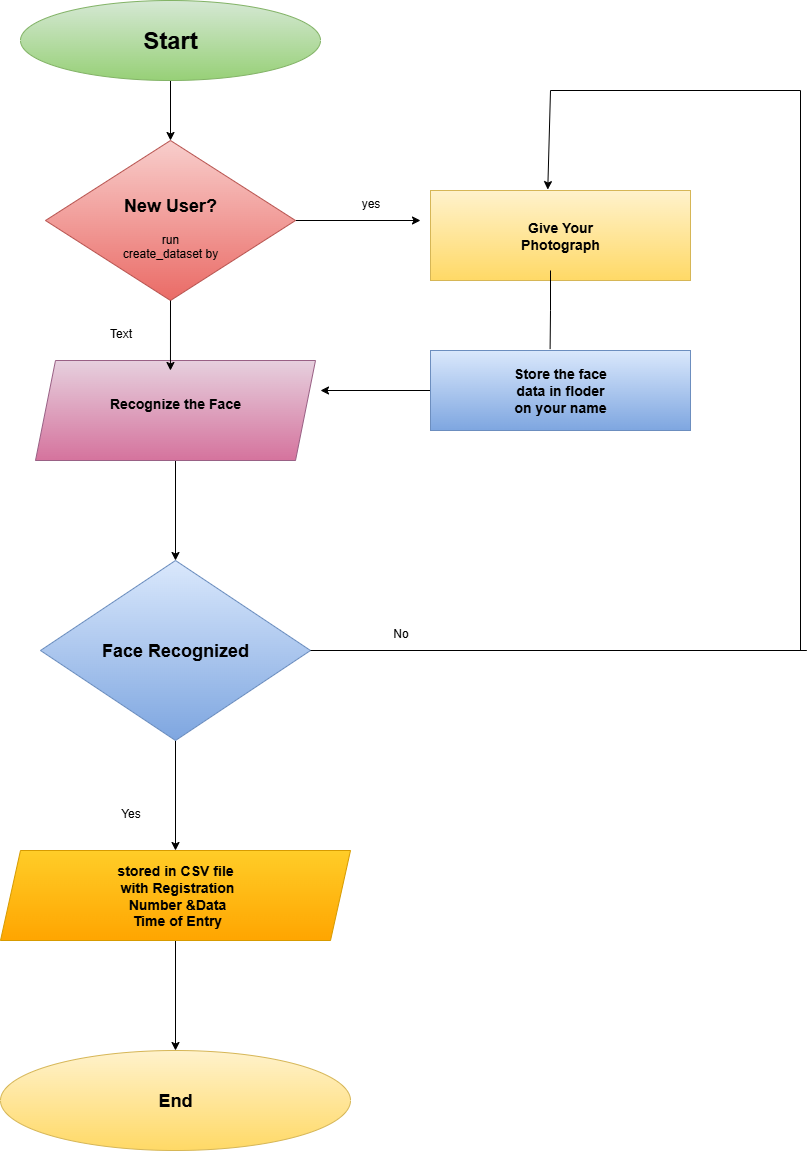

The diagram above was exported from draw.io. Its source (the exported page's mxGraphModel, read from the mxfile embedded in the PNG):
<mxGraphModel dx="1028" dy="554" grid="1" gridSize="10" guides="1" tooltips="1" connect="1" arrows="1" fold="1" page="1" pageScale="1" pageWidth="850" pageHeight="1100" math="0" shadow="0">
  <root>
    <mxCell id="0" />
    <mxCell id="1" parent="0" />
    <mxCell id="XWBjH8IQ4JkUIddzTIPg-6" style="edgeStyle=orthogonalEdgeStyle;rounded=0;orthogonalLoop=1;jettySize=auto;html=1;exitX=0.5;exitY=1;exitDx=0;exitDy=0;entryX=0.5;entryY=0;entryDx=0;entryDy=0;" edge="1" parent="1" source="2o1btNLjWnpoVRe0FG1M-1" target="2o1btNLjWnpoVRe0FG1M-2">
      <mxGeometry relative="1" as="geometry" />
    </mxCell>
    <mxCell id="2o1btNLjWnpoVRe0FG1M-1" value="&lt;h1&gt;Start&lt;/h1&gt;" style="ellipse;whiteSpace=wrap;html=1;fillColor=#d5e8d4;gradientColor=#97d077;strokeColor=#82b366;" parent="1" vertex="1">
      <mxGeometry x="270" y="30" width="300" height="80" as="geometry" />
    </mxCell>
    <mxCell id="XWBjH8IQ4JkUIddzTIPg-11" style="edgeStyle=orthogonalEdgeStyle;rounded=0;orthogonalLoop=1;jettySize=auto;html=1;exitX=1;exitY=0.5;exitDx=0;exitDy=0;" edge="1" parent="1" source="2o1btNLjWnpoVRe0FG1M-2">
      <mxGeometry relative="1" as="geometry">
        <mxPoint x="670" y="250" as="targetPoint" />
      </mxGeometry>
    </mxCell>
    <mxCell id="2o1btNLjWnpoVRe0FG1M-2" value="&lt;h2&gt;New User?&lt;/h2&gt;&lt;div&gt;run&lt;/div&gt;&lt;div&gt;create_dataset by&lt;/div&gt;" style="rhombus;whiteSpace=wrap;html=1;fillColor=#f8cecc;gradientColor=#ea6b66;strokeColor=#b85450;" parent="1" vertex="1">
      <mxGeometry x="295" y="170" width="250" height="160" as="geometry" />
    </mxCell>
    <mxCell id="XWBjH8IQ4JkUIddzTIPg-8" style="edgeStyle=orthogonalEdgeStyle;rounded=0;orthogonalLoop=1;jettySize=auto;html=1;exitX=0.5;exitY=1;exitDx=0;exitDy=0;entryX=0.5;entryY=0;entryDx=0;entryDy=0;" edge="1" parent="1" source="2o1btNLjWnpoVRe0FG1M-3" target="2o1btNLjWnpoVRe0FG1M-4">
      <mxGeometry relative="1" as="geometry" />
    </mxCell>
    <mxCell id="2o1btNLjWnpoVRe0FG1M-3" value="&lt;h3&gt;Recognize the Face&lt;/h3&gt;&lt;div&gt;&lt;br&gt;&lt;/div&gt;" style="shape=parallelogram;perimeter=parallelogramPerimeter;whiteSpace=wrap;html=1;fixedSize=1;fillColor=#e6d0de;gradientColor=#d5739d;strokeColor=#996185;" parent="1" vertex="1">
      <mxGeometry x="285" y="390" width="280" height="100" as="geometry" />
    </mxCell>
    <mxCell id="XWBjH8IQ4JkUIddzTIPg-9" style="edgeStyle=orthogonalEdgeStyle;rounded=0;orthogonalLoop=1;jettySize=auto;html=1;exitX=0.5;exitY=1;exitDx=0;exitDy=0;entryX=0.5;entryY=0;entryDx=0;entryDy=0;" edge="1" parent="1" source="2o1btNLjWnpoVRe0FG1M-4" target="2o1btNLjWnpoVRe0FG1M-5">
      <mxGeometry relative="1" as="geometry" />
    </mxCell>
    <mxCell id="2o1btNLjWnpoVRe0FG1M-4" value="&lt;h2&gt;Face Recognized&lt;/h2&gt;" style="rhombus;whiteSpace=wrap;html=1;fillColor=#dae8fc;gradientColor=#7ea6e0;strokeColor=#6c8ebf;" parent="1" vertex="1">
      <mxGeometry x="290" y="590" width="270" height="180" as="geometry" />
    </mxCell>
    <mxCell id="XWBjH8IQ4JkUIddzTIPg-10" style="edgeStyle=orthogonalEdgeStyle;rounded=0;orthogonalLoop=1;jettySize=auto;html=1;exitX=0.5;exitY=1;exitDx=0;exitDy=0;entryX=0.5;entryY=0;entryDx=0;entryDy=0;" edge="1" parent="1" source="2o1btNLjWnpoVRe0FG1M-5" target="XWBjH8IQ4JkUIddzTIPg-1">
      <mxGeometry relative="1" as="geometry" />
    </mxCell>
    <mxCell id="2o1btNLjWnpoVRe0FG1M-5" value="&lt;h3&gt;stored in CSV file&lt;br&gt;&amp;nbsp;with Registration&lt;br&gt;&amp;nbsp;Number &amp;amp;Data&lt;br&gt;&amp;nbsp;Time of Entry&lt;/h3&gt;" style="shape=parallelogram;perimeter=parallelogramPerimeter;whiteSpace=wrap;html=1;fixedSize=1;fillColor=#ffcd28;gradientColor=#ffa500;strokeColor=#d79b00;" parent="1" vertex="1">
      <mxGeometry x="250" y="880" width="350" height="90" as="geometry" />
    </mxCell>
    <mxCell id="XWBjH8IQ4JkUIddzTIPg-1" value="&lt;h2&gt;End&lt;/h2&gt;" style="ellipse;whiteSpace=wrap;html=1;fillColor=#fff2cc;gradientColor=#ffd966;strokeColor=#d6b656;" vertex="1" parent="1">
      <mxGeometry x="250" y="1080" width="350" height="100" as="geometry" />
    </mxCell>
    <mxCell id="XWBjH8IQ4JkUIddzTIPg-2" value="&lt;h3&gt;Give Your&lt;br&gt;Photograph&lt;/h3&gt;" style="rounded=0;whiteSpace=wrap;html=1;fillColor=#fff2cc;gradientColor=#ffd966;strokeColor=#d6b656;" vertex="1" parent="1">
      <mxGeometry x="680" y="220" width="260" height="90" as="geometry" />
    </mxCell>
    <mxCell id="XWBjH8IQ4JkUIddzTIPg-12" style="edgeStyle=orthogonalEdgeStyle;rounded=0;orthogonalLoop=1;jettySize=auto;html=1;exitX=0;exitY=0.5;exitDx=0;exitDy=0;" edge="1" parent="1" source="XWBjH8IQ4JkUIddzTIPg-3">
      <mxGeometry relative="1" as="geometry">
        <mxPoint x="570" y="420" as="targetPoint" />
      </mxGeometry>
    </mxCell>
    <mxCell id="XWBjH8IQ4JkUIddzTIPg-3" value="&lt;h3&gt;Store the face&lt;br&gt;&amp;nbsp;data in floder&amp;nbsp;&lt;br&gt;on your name&lt;/h3&gt;" style="rounded=0;whiteSpace=wrap;html=1;fillColor=#dae8fc;gradientColor=#7ea6e0;strokeColor=#6c8ebf;" vertex="1" parent="1">
      <mxGeometry x="680" y="380" width="260" height="80" as="geometry" />
    </mxCell>
    <mxCell id="XWBjH8IQ4JkUIddzTIPg-7" style="edgeStyle=orthogonalEdgeStyle;rounded=0;orthogonalLoop=1;jettySize=auto;html=1;exitX=0.5;exitY=1;exitDx=0;exitDy=0;entryX=0.482;entryY=0.1;entryDx=0;entryDy=0;entryPerimeter=0;" edge="1" parent="1" source="2o1btNLjWnpoVRe0FG1M-2" target="2o1btNLjWnpoVRe0FG1M-3">
      <mxGeometry relative="1" as="geometry" />
    </mxCell>
    <mxCell id="XWBjH8IQ4JkUIddzTIPg-13" value="" style="endArrow=none;html=1;rounded=0;exitX=0.46;exitY=-0.018;exitDx=0;exitDy=0;exitPerimeter=0;" edge="1" parent="1" source="XWBjH8IQ4JkUIddzTIPg-3">
      <mxGeometry width="50" height="50" relative="1" as="geometry">
        <mxPoint x="750" y="350" as="sourcePoint" />
        <mxPoint x="800" y="300" as="targetPoint" />
        <Array as="points">
          <mxPoint x="800" y="340" />
        </Array>
      </mxGeometry>
    </mxCell>
    <mxCell id="XWBjH8IQ4JkUIddzTIPg-15" value="" style="endArrow=none;html=1;rounded=0;" edge="1" parent="1">
      <mxGeometry width="50" height="50" relative="1" as="geometry">
        <mxPoint x="560" y="680" as="sourcePoint" />
        <mxPoint x="1056.336669921875" y="680" as="targetPoint" />
      </mxGeometry>
    </mxCell>
    <mxCell id="XWBjH8IQ4JkUIddzTIPg-16" value="" style="endArrow=none;html=1;rounded=0;" edge="1" parent="1">
      <mxGeometry width="50" height="50" relative="1" as="geometry">
        <mxPoint x="1050" y="680" as="sourcePoint" />
        <mxPoint x="1050" y="120" as="targetPoint" />
      </mxGeometry>
    </mxCell>
    <mxCell id="XWBjH8IQ4JkUIddzTIPg-17" value="" style="endArrow=none;html=1;rounded=0;" edge="1" parent="1">
      <mxGeometry width="50" height="50" relative="1" as="geometry">
        <mxPoint x="800" y="120" as="sourcePoint" />
        <mxPoint x="1050" y="120" as="targetPoint" />
      </mxGeometry>
    </mxCell>
    <mxCell id="XWBjH8IQ4JkUIddzTIPg-18" value="" style="endArrow=classic;html=1;rounded=0;entryX=0.451;entryY=-0.01;entryDx=0;entryDy=0;entryPerimeter=0;" edge="1" parent="1" target="XWBjH8IQ4JkUIddzTIPg-2">
      <mxGeometry width="50" height="50" relative="1" as="geometry">
        <mxPoint x="800" y="120" as="sourcePoint" />
        <mxPoint x="850" y="70" as="targetPoint" />
      </mxGeometry>
    </mxCell>
    <mxCell id="XWBjH8IQ4JkUIddzTIPg-19" value="yes" style="text;html=1;align=center;verticalAlign=middle;resizable=0;points=[];autosize=1;strokeColor=none;fillColor=none;" vertex="1" parent="1">
      <mxGeometry x="600" y="218" width="40" height="30" as="geometry" />
    </mxCell>
    <mxCell id="XWBjH8IQ4JkUIddzTIPg-20" value="No" style="text;html=1;align=center;verticalAlign=middle;resizable=0;points=[];autosize=1;strokeColor=none;fillColor=none;" vertex="1" parent="1">
      <mxGeometry x="630" y="648" width="40" height="30" as="geometry" />
    </mxCell>
    <mxCell id="XWBjH8IQ4JkUIddzTIPg-24" value="Yes" style="text;html=1;align=center;verticalAlign=middle;resizable=0;points=[];autosize=1;strokeColor=none;fillColor=none;" vertex="1" parent="1">
      <mxGeometry x="360" y="828" width="40" height="30" as="geometry" />
    </mxCell>
    <mxCell id="XWBjH8IQ4JkUIddzTIPg-25" value="Text" style="text;html=1;align=center;verticalAlign=middle;resizable=0;points=[];autosize=1;strokeColor=none;fillColor=none;" vertex="1" parent="1">
      <mxGeometry x="345" y="348" width="50" height="30" as="geometry" />
    </mxCell>
  </root>
</mxGraphModel>